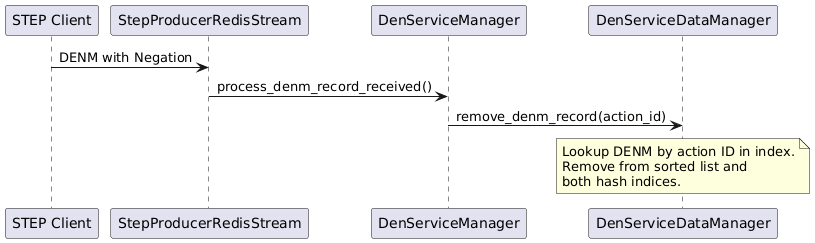

The diagram above was rendered by PlantUML. Its source (embedded in the PNG):
@startuml
participant "STEP Client" as Client
participant "StepProducerRedisStream" as RedisStream
participant "DenServiceManager" as DenManager
participant "DenServiceDataManager" as DenDataManager

Client -> RedisStream : DENM with Negation
RedisStream -> DenManager : process_denm_record_received()
DenManager -> DenDataManager : remove_denm_record(action_id)
note over DenDataManager
   Lookup DENM by action ID in index.
   Remove from sorted list and
   both hash indices.
end note
@enduml